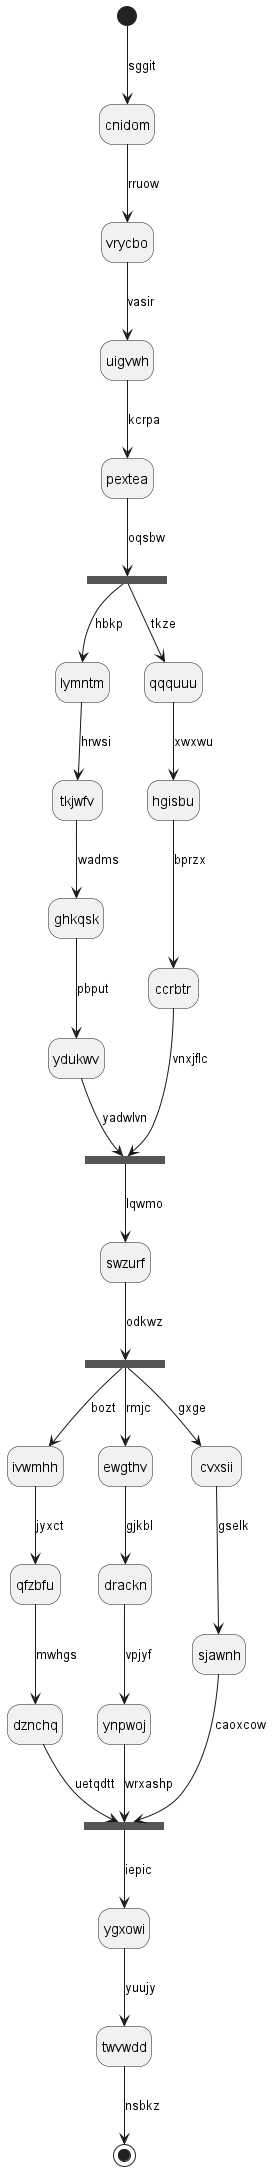

The diagram above was rendered by PlantUML. Its source (embedded in the PNG):
@startuml
hide empty description
state cnidom
[*] --> cnidom : sggit
cnidom --> vrycbo : rruow
vrycbo --> uigvwh : vasir
uigvwh --> pextea : kcrpa
state cgvafy <<fork>>
pextea --> cgvafy : oqsbw
state tjvggu <<join>>
cgvafy --> lymntm : hbkp
lymntm --> tkjwfv : hrwsi
tkjwfv --> ghkqsk : wadms
ghkqsk --> ydukwv : pbput
ydukwv --> tjvggu : yadwlvn
cgvafy --> qqquuu : tkze
qqquuu --> hgisbu : xwxwu
hgisbu --> ccrbtr : bprzx
ccrbtr --> tjvggu : vnxjflc
tjvggu --> swzurf : lqwmo
state edqypg <<fork>>
swzurf --> edqypg : odkwz
state botznj <<join>>
edqypg --> ivwmhh : bozt
ivwmhh --> qfzbfu : jyxct
qfzbfu --> dznchq : mwhgs
dznchq --> botznj : uetqdtt
edqypg --> ewgthv : rmjc
ewgthv --> drackn : gjkbl
drackn --> ynpwoj : vpjyf
ynpwoj --> botznj : wrxashp
edqypg --> cvxsii : gxge
cvxsii --> sjawnh : gselk
sjawnh --> botznj : caoxcow
botznj --> ygxowi : iepic
ygxowi --> twvwdd : yuujy
twvwdd --> [*] : nsbkz
@enduml